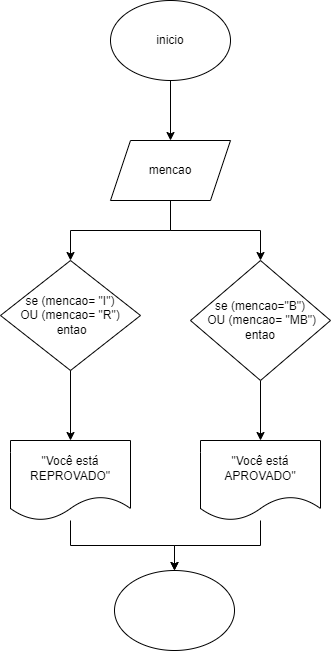

The diagram above was exported from draw.io. Its source (the exported page's mxGraphModel, read from the mxfile embedded in the PNG):
<mxGraphModel dx="794" dy="470" grid="1" gridSize="10" guides="1" tooltips="1" connect="1" arrows="1" fold="1" page="1" pageScale="1" pageWidth="827" pageHeight="1169" math="0" shadow="0">
  <root>
    <mxCell id="0" />
    <mxCell id="1" parent="0" />
    <mxCell id="0n0Oml7UsGUw1rcODKF2-3" value="" style="edgeStyle=orthogonalEdgeStyle;rounded=0;orthogonalLoop=1;jettySize=auto;html=1;" edge="1" parent="1" source="0n0Oml7UsGUw1rcODKF2-1" target="0n0Oml7UsGUw1rcODKF2-2">
      <mxGeometry relative="1" as="geometry" />
    </mxCell>
    <mxCell id="0n0Oml7UsGUw1rcODKF2-1" value="inicio" style="ellipse;whiteSpace=wrap;html=1;" vertex="1" parent="1">
      <mxGeometry x="350" y="40" width="120" height="80" as="geometry" />
    </mxCell>
    <mxCell id="0n0Oml7UsGUw1rcODKF2-5" value="" style="edgeStyle=orthogonalEdgeStyle;rounded=0;orthogonalLoop=1;jettySize=auto;html=1;" edge="1" parent="1" source="0n0Oml7UsGUw1rcODKF2-2" target="0n0Oml7UsGUw1rcODKF2-4">
      <mxGeometry relative="1" as="geometry" />
    </mxCell>
    <mxCell id="0n0Oml7UsGUw1rcODKF2-7" value="" style="edgeStyle=orthogonalEdgeStyle;rounded=0;orthogonalLoop=1;jettySize=auto;html=1;" edge="1" parent="1" source="0n0Oml7UsGUw1rcODKF2-2" target="0n0Oml7UsGUw1rcODKF2-6">
      <mxGeometry relative="1" as="geometry" />
    </mxCell>
    <mxCell id="0n0Oml7UsGUw1rcODKF2-2" value="mencao" style="shape=parallelogram;perimeter=parallelogramPerimeter;whiteSpace=wrap;html=1;fixedSize=1;" vertex="1" parent="1">
      <mxGeometry x="350" y="180" width="120" height="60" as="geometry" />
    </mxCell>
    <mxCell id="0n0Oml7UsGUw1rcODKF2-9" value="" style="edgeStyle=orthogonalEdgeStyle;rounded=0;orthogonalLoop=1;jettySize=auto;html=1;" edge="1" parent="1" source="0n0Oml7UsGUw1rcODKF2-4" target="0n0Oml7UsGUw1rcODKF2-8">
      <mxGeometry relative="1" as="geometry" />
    </mxCell>
    <mxCell id="0n0Oml7UsGUw1rcODKF2-4" value="se (mencao= &quot;I&quot;) &lt;br&gt;OU (mencao= &quot;R&quot;)&lt;br&gt;&amp;nbsp;entao" style="rhombus;whiteSpace=wrap;html=1;" vertex="1" parent="1">
      <mxGeometry x="240" y="300" width="140" height="110" as="geometry" />
    </mxCell>
    <mxCell id="0n0Oml7UsGUw1rcODKF2-11" value="" style="edgeStyle=orthogonalEdgeStyle;rounded=0;orthogonalLoop=1;jettySize=auto;html=1;" edge="1" parent="1" source="0n0Oml7UsGUw1rcODKF2-6" target="0n0Oml7UsGUw1rcODKF2-10">
      <mxGeometry relative="1" as="geometry" />
    </mxCell>
    <mxCell id="0n0Oml7UsGUw1rcODKF2-6" value="se (mencao=&quot;B&quot;)&lt;br&gt;&amp;nbsp;OU (mencao= &quot;MB&quot;) &lt;br&gt;entao" style="rhombus;whiteSpace=wrap;html=1;" vertex="1" parent="1">
      <mxGeometry x="430" y="300" width="140" height="120" as="geometry" />
    </mxCell>
    <mxCell id="0n0Oml7UsGUw1rcODKF2-13" style="edgeStyle=orthogonalEdgeStyle;rounded=0;orthogonalLoop=1;jettySize=auto;html=1;entryX=0.5;entryY=0;entryDx=0;entryDy=0;" edge="1" parent="1" source="0n0Oml7UsGUw1rcODKF2-8" target="0n0Oml7UsGUw1rcODKF2-12">
      <mxGeometry relative="1" as="geometry" />
    </mxCell>
    <mxCell id="0n0Oml7UsGUw1rcODKF2-8" value="&quot;Você está REPROVADO&quot;" style="shape=document;whiteSpace=wrap;html=1;boundedLbl=1;" vertex="1" parent="1">
      <mxGeometry x="250" y="480" width="120" height="80" as="geometry" />
    </mxCell>
    <mxCell id="0n0Oml7UsGUw1rcODKF2-14" style="edgeStyle=orthogonalEdgeStyle;rounded=0;orthogonalLoop=1;jettySize=auto;html=1;entryX=0.5;entryY=0;entryDx=0;entryDy=0;" edge="1" parent="1" source="0n0Oml7UsGUw1rcODKF2-10" target="0n0Oml7UsGUw1rcODKF2-12">
      <mxGeometry relative="1" as="geometry" />
    </mxCell>
    <mxCell id="0n0Oml7UsGUw1rcODKF2-10" value="&quot;Você está APROVADO&quot;" style="shape=document;whiteSpace=wrap;html=1;boundedLbl=1;" vertex="1" parent="1">
      <mxGeometry x="440" y="480" width="120" height="80" as="geometry" />
    </mxCell>
    <mxCell id="0n0Oml7UsGUw1rcODKF2-12" value="" style="ellipse;whiteSpace=wrap;html=1;" vertex="1" parent="1">
      <mxGeometry x="354" y="610" width="120" height="80" as="geometry" />
    </mxCell>
  </root>
</mxGraphModel>